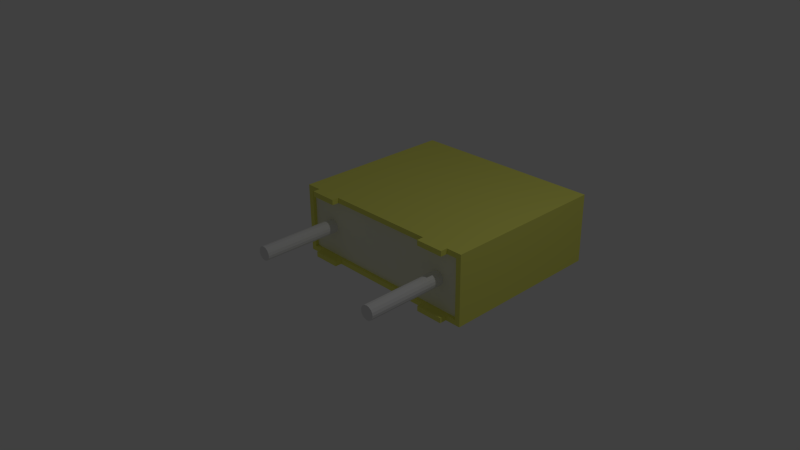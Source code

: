 # Source: 470nF_50V_5_08MM.blend  (saved by Blender 2.73.0; exported with 4.5.12 LTS)
import bpy
from mathutils import Matrix  # noqa: F401  (used for matrix-valued properties, if any)

bpy.ops.wm.read_factory_settings(use_empty=True)
scene = bpy.context.scene
scene.name = 'Scene'

# ---- collections
col_collection_1 = bpy.data.collections.new('Collection 1'); scene.collection.children.link(col_collection_1)

# ---- materials (node trees are filled in below, after node groups)
mat_shape_008 = bpy.data.materials.new('Shape.008')
mat_shape_008.alpha_threshold = 0.0
mat_shape_008.use_transparent_shadow = False
mat_shape_008.diffuse_color = (0.8333, 0.8333, 0.8333, 1.0)
mat_shape_008.roughness = 0.5
mat_shape_007 = bpy.data.materials.new('Shape.007')
mat_shape_007.alpha_threshold = 0.0
mat_shape_007.use_transparent_shadow = False
mat_shape_007.diffuse_color = (0.8333, 0.8333, 0.8333, 1.0)
mat_shape_007.roughness = 0.5
mat_shape_006 = bpy.data.materials.new('Shape.006')
mat_shape_006.alpha_threshold = 0.0
mat_shape_006.use_transparent_shadow = False
mat_shape_006.diffuse_color = (0.9, 0.9, 0.7, 1.0)
mat_shape_006.roughness = 0.5
mat_shape_005 = bpy.data.materials.new('Shape.005')
mat_shape_005.alpha_threshold = 0.0
mat_shape_005.use_transparent_shadow = False
mat_shape_005.diffuse_color = (0.8533, 0.8533, 0.1667, 1.0)
mat_shape_005.roughness = 0.5
mat_shape_004 = bpy.data.materials.new('Shape.004')
mat_shape_004.alpha_threshold = 0.0
mat_shape_004.use_transparent_shadow = False
mat_shape_004.diffuse_color = (0.8533, 0.8533, 0.1667, 1.0)
mat_shape_004.roughness = 0.5
mat_shape_003 = bpy.data.materials.new('Shape.003')
mat_shape_003.alpha_threshold = 0.0
mat_shape_003.use_transparent_shadow = False
mat_shape_003.diffuse_color = (0.8533, 0.8533, 0.1667, 1.0)
mat_shape_003.roughness = 0.5
mat_shape_002 = bpy.data.materials.new('Shape.002')
mat_shape_002.alpha_threshold = 0.0
mat_shape_002.use_transparent_shadow = False
mat_shape_002.diffuse_color = (0.8533, 0.8533, 0.1667, 1.0)
mat_shape_002.roughness = 0.5
mat_shape_001 = bpy.data.materials.new('Shape.001')
mat_shape_001.alpha_threshold = 0.0
mat_shape_001.use_transparent_shadow = False
mat_shape_001.diffuse_color = (0.8533, 0.8533, 0.1667, 1.0)
mat_shape_001.roughness = 0.5
mat_shape = bpy.data.materials.new('Shape')
mat_shape.alpha_threshold = 0.0
mat_shape.use_transparent_shadow = False
mat_shape.diffuse_color = (1.0, 1.0, 1.0, 1.0)
mat_shape.roughness = 0.5

# ---- material node trees

# ---- world
world_world = bpy.data.worlds.new('World'); scene.world = world_world
world_world.color = (0.05088, 0.05088, 0.05088)
world_world.use_sun_shadow = False
world_world.sun_shadow_jitter_overblur = 0.0
world_world.cycles.sampling_method = 'MANUAL'
world_world.cycles.sample_map_resolution = 256

# ---- cameras
cam_camera = bpy.data.cameras.new('Camera')
cam_camera.clip_end = 100.0
cam_camera.lens = 35.0
cam_camera.sensor_width = 32.0
cam_camera.sensor_height = 18.0
cam_camera.ortho_scale = 7.314
cam_camera.dof.focus_distance = 0.0
cam_camera.dof.aperture_fstop = 128.0

# ---- lights
light_lamp = bpy.data.lights.new('Lamp', 'POINT')
light_lamp.transmission_factor = 0.0
light_lamp.cutoff_distance = 30.0
light_lamp.energy = 100.0
light_lamp.shadow_buffer_clip_start = 1.001
light_lamp.shadow_soft_size = 0.1
light_lamp.shadow_maximum_resolution = 0.006
light_lamp.use_absolute_resolution = True
light_lamp.cycles.use_multiple_importance_sampling = False

# ---- meshes
me_shapeindexedfaceset = bpy.data.meshes.new('ShapeIndexedFaceSet')
me_shapeindexedfaceset.from_pydata([(0.0, 0.0, 0.0), (1.1, 7.259e-17, 0.15), (1.092, -0.03827, 0.15), (1.071, -0.07071, 0.15), (1.038, -0.09239, 0.15), (1.0, -0.1, 0.15), (0.9617, -0.09239, 0.15), (0.9293, -0.07071, 0.15), (0.9076, -0.03827, 0.15), (0.9, 6.035e-17, 0.15), (0.9076, 0.03827, 0.15), (0.9293, 0.07071, 0.15), (0.9617, 0.09239, 0.15), (1.0, 0.1, 0.15), (1.038, 0.09239, 0.15), (1.071, 0.07071, 0.15), (1.092, 0.03827, 0.15), (1.1, -4.987e-17, -1.0), (1.092, -0.03827, -1.0), (1.071, -0.07071, -1.0), (1.038, -0.09239, -1.0), (1.0, -0.1, -1.0), (0.9617, -0.09239, -1.0), (0.9293, -0.07071, -1.0), (0.9076, -0.03827, -1.0), (0.9, -6.211e-17, -1.0), (0.9076, 0.03827, -1.0), (0.9293, 0.07071, -1.0), (0.9617, 0.09239, -1.0), (1.0, 0.1, -1.0), (1.038, 0.09239, -1.0), (1.071, 0.07071, -1.0), (1.092, 0.03827, -1.0)], [], [(1, 2, 18, 17), (1, 16, 15), (1, 15, 14), (1, 14, 13), (1, 13, 12), (1, 12, 11), (1, 11, 10), (1, 10, 9), (1, 9, 8), (1, 8, 7), (1, 7, 6), (1, 6, 5), (1, 5, 4), (1, 4, 3), (1, 3, 2), (1, 17, 32, 16), (2, 3, 19, 18), (3, 4, 20, 19), (4, 5, 21, 20), (5, 6, 22, 21), (6, 7, 23, 22), (7, 8, 24, 23), (8, 9, 25, 24), (9, 10, 26, 25), (10, 11, 27, 26), (11, 12, 28, 27), (12, 13, 29, 28), (13, 14, 30, 29), (14, 15, 31, 30), (15, 16, 32, 31), (17, 18, 19), (17, 19, 20), (17, 20, 21), (17, 21, 22), (17, 22, 23), (17, 23, 24), (17, 24, 25), (17, 25, 26), (17, 26, 27), (17, 27, 28), (17, 28, 29), (17, 29, 30), (17, 30, 31), (17, 31, 32)])
me_shapeindexedfaceset.materials.append(mat_shape_008)
me_shapeindexedfaceset.use_remesh_preserve_volume = False
me_shapeindexedfaceset.use_remesh_preserve_attributes = False
me_shapeindexedfaceset.use_mirror_vertex_groups = False
me_shapeindexedfaceset.update()
me_shapeindexedfaceset_008 = bpy.data.meshes.new('ShapeIndexedFaceSet.008')
me_shapeindexedfaceset_008.from_pydata([(0.0, 0.0, 0.0), (-0.9, 7.259e-17, 0.15), (-0.9076, -0.03827, 0.15), (-0.9293, -0.07071, 0.15), (-0.9617, -0.09239, 0.15), (-1.0, -0.1, 0.15), (-1.038, -0.09239, 0.15), (-1.071, -0.07071, 0.15), (-1.092, -0.03827, 0.15), (-1.1, 6.035e-17, 0.15), (-1.092, 0.03827, 0.15), (-1.071, 0.07071, 0.15), (-1.038, 0.09239, 0.15), (-1.0, 0.1, 0.15), (-0.9617, 0.09239, 0.15), (-0.9293, 0.07071, 0.15), (-0.9076, 0.03827, 0.15), (-0.9, -4.987e-17, -1.0), (-0.9076, -0.03827, -1.0), (-0.9293, -0.07071, -1.0), (-0.9617, -0.09239, -1.0), (-1.0, -0.1, -1.0), (-1.038, -0.09239, -1.0), (-1.071, -0.07071, -1.0), (-1.092, -0.03827, -1.0), (-1.1, -6.211e-17, -1.0), (-1.092, 0.03827, -1.0), (-1.071, 0.07071, -1.0), (-1.038, 0.09239, -1.0), (-1.0, 0.1, -1.0), (-0.9617, 0.09239, -1.0), (-0.9293, 0.07071, -1.0), (-0.9076, 0.03827, -1.0)], [], [(1, 2, 18, 17), (1, 16, 15), (1, 15, 14), (1, 14, 13), (1, 13, 12), (1, 12, 11), (1, 11, 10), (1, 10, 9), (1, 9, 8), (1, 8, 7), (1, 7, 6), (1, 6, 5), (1, 5, 4), (1, 4, 3), (1, 3, 2), (1, 17, 32, 16), (2, 3, 19, 18), (3, 4, 20, 19), (4, 5, 21, 20), (5, 6, 22, 21), (6, 7, 23, 22), (7, 8, 24, 23), (8, 9, 25, 24), (9, 10, 26, 25), (10, 11, 27, 26), (11, 12, 28, 27), (12, 13, 29, 28), (13, 14, 30, 29), (14, 15, 31, 30), (15, 16, 32, 31), (17, 18, 19), (17, 19, 20), (17, 20, 21), (17, 21, 22), (17, 22, 23), (17, 23, 24), (17, 24, 25), (17, 25, 26), (17, 26, 27), (17, 27, 28), (17, 28, 29), (17, 29, 30), (17, 30, 31), (17, 31, 32)])
me_shapeindexedfaceset_008.materials.append(mat_shape_007)
me_shapeindexedfaceset_008.use_remesh_preserve_volume = False
me_shapeindexedfaceset_008.use_remesh_preserve_attributes = False
me_shapeindexedfaceset_008.use_mirror_vertex_groups = False
me_shapeindexedfaceset_008.update()
me_shapeindexedfaceset_007 = bpy.data.meshes.new('ShapeIndexedFaceSet.007')
me_shapeindexedfaceset_007.from_pydata([(0.0, 0.0, 0.0), (-1.35, -0.425, 0.15), (-1.35, 0.425, 0.15), (1.35, 0.425, 0.15), (1.35, -0.425, 0.15)], [], [(1, 2, 3, 4)])
me_shapeindexedfaceset_007.materials.append(mat_shape_006)
me_shapeindexedfaceset_007.use_remesh_preserve_volume = False
me_shapeindexedfaceset_007.use_remesh_preserve_attributes = False
me_shapeindexedfaceset_007.use_mirror_vertex_groups = False
me_shapeindexedfaceset_007.update()
me_shapeindexedfaceset_006 = bpy.data.meshes.new('ShapeIndexedFaceSet.006')
me_shapeindexedfaceset_006.from_pydata([(0.0, 0.0, 0.0), (-1.425, -0.5, 2.5), (-1.425, 0.5, 2.5), (1.425, 0.5, 2.5), (1.425, -0.5, 2.5), (-1.425, -0.5, 0.1), (-1.425, 0.5, 0.1), (1.425, 0.5, 0.1), (1.425, -0.5, 0.1), (-1.35, -0.425, 0.1), (-1.35, 0.425, 0.1), (1.35, 0.425, 0.1), (1.35, -0.425, 0.1), (-1.35, -0.425, 0.15), (-1.35, 0.425, 0.15), (1.35, 0.425, 0.15), (1.35, -0.425, 0.15)], [], [(1, 2, 6, 5), (1, 4, 3, 2), (1, 5, 8, 4), (2, 3, 7, 6), (3, 4, 8, 7), (5, 6, 10, 9), (5, 9, 12, 8), (6, 7, 11, 10), (7, 8, 12, 11), (9, 10, 14, 13), (9, 13, 16, 12), (10, 11, 15, 14), (11, 12, 16, 15)])
me_shapeindexedfaceset_006.materials.append(mat_shape_005)
me_shapeindexedfaceset_006.use_remesh_preserve_volume = False
me_shapeindexedfaceset_006.use_remesh_preserve_attributes = False
me_shapeindexedfaceset_006.use_mirror_vertex_groups = False
me_shapeindexedfaceset_006.update()
me_shapeindexedfaceset_005 = bpy.data.meshes.new('ShapeIndexedFaceSet.005')
me_shapeindexedfaceset_005.from_pydata([(0.0, 0.0, 0.0), (0.8, 0.425, 0.1), (0.8, 0.5, 0.1), (1.2, 0.5, 0.1), (1.2, 0.425, 0.1), (0.8, 0.425, 0.0), (0.8, 0.5, 0.0), (1.2, 0.5, 0.0), (1.2, 0.425, 0.0)], [], [(1, 2, 6, 5), (1, 4, 3, 2), (1, 5, 8, 4), (2, 3, 7, 6), (3, 4, 8, 7), (5, 6, 7, 8)])
me_shapeindexedfaceset_005.materials.append(mat_shape_004)
me_shapeindexedfaceset_005.use_remesh_preserve_volume = False
me_shapeindexedfaceset_005.use_remesh_preserve_attributes = False
me_shapeindexedfaceset_005.use_mirror_vertex_groups = False
me_shapeindexedfaceset_005.update()
me_shapeindexedfaceset_004 = bpy.data.meshes.new('ShapeIndexedFaceSet.004')
me_shapeindexedfaceset_004.from_pydata([(0.0, 0.0, 0.0), (-1.2, 0.425, 0.1), (-1.2, 0.5, 0.1), (-0.8, 0.5, 0.1), (-0.8, 0.425, 0.1), (-1.2, 0.425, 0.0), (-1.2, 0.5, 0.0), (-0.8, 0.5, 0.0), (-0.8, 0.425, 0.0)], [], [(1, 2, 6, 5), (1, 4, 3, 2), (1, 5, 8, 4), (2, 3, 7, 6), (3, 4, 8, 7), (5, 6, 7, 8)])
me_shapeindexedfaceset_004.materials.append(mat_shape_003)
me_shapeindexedfaceset_004.use_remesh_preserve_volume = False
me_shapeindexedfaceset_004.use_remesh_preserve_attributes = False
me_shapeindexedfaceset_004.use_mirror_vertex_groups = False
me_shapeindexedfaceset_004.update()
me_shapeindexedfaceset_003 = bpy.data.meshes.new('ShapeIndexedFaceSet.003')
me_shapeindexedfaceset_003.from_pydata([(0.0, 0.0, 0.0), (0.8, -0.5, 0.1), (0.8, -0.425, 0.1), (1.2, -0.425, 0.1), (1.2, -0.5, 0.1), (0.8, -0.5, 0.0), (0.8, -0.425, 0.0), (1.2, -0.425, 0.0), (1.2, -0.5, 0.0)], [], [(1, 2, 6, 5), (1, 4, 3, 2), (1, 5, 8, 4), (2, 3, 7, 6), (3, 4, 8, 7), (5, 6, 7, 8)])
me_shapeindexedfaceset_003.materials.append(mat_shape_002)
me_shapeindexedfaceset_003.use_remesh_preserve_volume = False
me_shapeindexedfaceset_003.use_remesh_preserve_attributes = False
me_shapeindexedfaceset_003.use_mirror_vertex_groups = False
me_shapeindexedfaceset_003.update()
me_shapeindexedfaceset_002 = bpy.data.meshes.new('ShapeIndexedFaceSet.002')
me_shapeindexedfaceset_002.from_pydata([(0.0, 0.0, 0.0), (-1.2, -0.5, 0.1), (-1.2, -0.425, 0.1), (-0.8, -0.425, 0.1), (-0.8, -0.5, 0.1), (-1.2, -0.5, 0.0), (-1.2, -0.425, 0.0), (-0.8, -0.425, 0.0), (-0.8, -0.5, 0.0)], [], [(1, 2, 6, 5), (1, 4, 3, 2), (1, 5, 8, 4), (2, 3, 7, 6), (3, 4, 8, 7), (5, 6, 7, 8)])
me_shapeindexedfaceset_002.materials.append(mat_shape_001)
me_shapeindexedfaceset_002.use_remesh_preserve_volume = False
me_shapeindexedfaceset_002.use_remesh_preserve_attributes = False
me_shapeindexedfaceset_002.use_mirror_vertex_groups = False
me_shapeindexedfaceset_002.update()
me_shapeindexedfaceset_001 = bpy.data.meshes.new('ShapeIndexedFaceSet.001')
me_shapeindexedfaceset_001.from_pydata([(0.0, 0.0, 0.0), (-0.8242, -0.5089, 1.84), (-0.9894, -0.5089, 1.785), (-1.089, -0.5089, 1.646), (-1.119, -0.5089, 1.461), (-1.119, -0.5089, 1.331), (-1.044, -0.5089, 1.062), (-0.8242, -0.5089, 0.9519), (-0.6589, -0.5089, 1.007), (-0.5597, -0.5089, 1.146), (-0.5291, -0.5089, 1.331), (-0.5291, -0.5089, 1.461), (-0.6045, -0.5089, 1.73), (-0.9833, -0.5089, 1.47), (-0.9398, -0.5089, 1.64), (-0.8242, -0.5089, 1.704), (-0.7086, -0.5089, 1.64), (-0.6651, -0.5089, 1.47), (-0.6651, -0.5089, 1.322), (-0.7086, -0.5089, 1.152), (-0.8242, -0.5089, 1.088), (-0.9398, -0.5089, 1.152), (-0.9833, -0.5089, 1.322), (-0.8242, -0.3729, 1.84), (-0.9894, -0.3729, 1.785), (-1.089, -0.3729, 1.646), (-1.119, -0.3729, 1.461), (-1.119, -0.3729, 1.331), (-1.044, -0.3729, 1.062), (-0.8242, -0.3729, 0.9519), (-0.6589, -0.3729, 1.007), (-0.5597, -0.3729, 1.146), (-0.5291, -0.3729, 1.331), (-0.5291, -0.3729, 1.461), (-0.6045, -0.3729, 1.73), (-0.9833, -0.3729, 1.47), (-0.9398, -0.3729, 1.64), (-0.8242, -0.3729, 1.704), (-0.7086, -0.3729, 1.64), (-0.6651, -0.3729, 1.47), (-0.6651, -0.3729, 1.322), (-0.7086, -0.3729, 1.152), (-0.8242, -0.3729, 1.088), (-0.9398, -0.3729, 1.152), (-0.9833, -0.3729, 1.322), (-0.08569, -0.5089, 1.04), (0.004066, -0.5089, 0.9723), (0.1836, -0.5089, 0.9723), (0.2747, -0.5089, 1.04), (0.1917, -0.5089, 1.108), (0.1917, -0.5089, 1.16), (0.2747, -0.5089, 1.228), (0.1917, -0.5089, 1.296), (0.1917, -0.5089, 1.818), (0.01359, -0.5089, 1.818), (-0.3142, -0.5089, 1.273), (-0.3142, -0.5089, 1.16), (0.05575, -0.5089, 1.16), (0.05575, -0.5089, 1.108), (0.004066, -0.5089, 1.108), (0.05575, -0.5089, 1.296), (-0.1483, -0.5089, 1.296), (0.05575, -0.5089, 1.625), (-0.08569, -0.3729, 1.04), (0.004066, -0.3729, 0.9723), (0.1836, -0.3729, 0.9723), (0.2747, -0.3729, 1.04), (0.1917, -0.3729, 1.108), (0.1917, -0.3729, 1.16), (0.2747, -0.3729, 1.228), (0.1917, -0.3729, 1.296), (0.1917, -0.3729, 1.818), (0.01359, -0.3729, 1.818), (-0.3142, -0.3729, 1.273), (-0.3142, -0.3729, 1.16), (0.05575, -0.3729, 1.16), (0.05575, -0.3729, 1.108), (0.004066, -0.3729, 1.108), (0.05575, -0.3729, 1.296), (-0.1483, -0.3729, 1.296), (0.05575, -0.3729, 1.625), (0.5698, -0.5089, 1.609), (0.6378, -0.5089, 1.682), (0.9479, -0.5089, 1.682), (0.7439, -0.5089, 1.082), (0.7344, -0.5089, 1.036), (0.7555, -0.5089, 0.9907), (0.8037, -0.5089, 0.9709), (0.8452, -0.5089, 0.9859), (0.8745, -0.5089, 1.038), (1.091, -0.5089, 1.684), (1.091, -0.5089, 1.818), (0.5018, -0.5089, 1.818), (0.5018, -0.5089, 1.699), (0.5698, -0.3729, 1.609), (0.6378, -0.3729, 1.682), (0.9479, -0.3729, 1.682), (0.7439, -0.3729, 1.082), (0.7344, -0.3729, 1.036), (0.7555, -0.3729, 0.9907), (0.8037, -0.3729, 0.9709), (0.8452, -0.3729, 0.9859), (0.8745, -0.3729, 1.038), (1.091, -0.3729, 1.684), (1.091, -0.3729, 1.818), (0.5018, -0.3729, 1.818), (0.5018, -0.3729, 1.699)], [], [(1, 2, 14, 15), (1, 12, 34, 23), (1, 15, 16, 12), (1, 23, 24, 2), (2, 3, 14), (2, 24, 25, 3), (3, 4, 13, 14), (3, 25, 26, 4), (4, 5, 22, 13), (4, 26, 27, 5), (5, 6, 21, 22), (5, 27, 28, 6), (6, 7, 20, 21), (6, 28, 29, 7), (7, 8, 19, 20), (7, 29, 30, 8), (8, 9, 19), (8, 30, 31, 9), (9, 10, 18, 19), (9, 31, 32, 10), (10, 11, 17, 18), (10, 32, 33, 11), (11, 12, 16, 17), (11, 33, 34, 12), (13, 22, 44, 35), (13, 35, 36, 14), (14, 36, 37, 15), (15, 37, 38, 16), (16, 38, 39, 17), (17, 39, 40, 18), (18, 40, 41, 19), (19, 41, 42, 20), (20, 42, 43, 21), (21, 43, 44, 22), (23, 34, 38, 37), (23, 37, 36, 24), (24, 36, 25), (25, 36, 35, 26), (26, 35, 44, 27), (27, 44, 43, 28), (28, 43, 42, 29), (29, 42, 41, 30), (30, 41, 31), (31, 41, 40, 32), (32, 40, 39, 33), (33, 39, 38, 34), (45, 46, 58, 59), (45, 59, 77, 63), (45, 63, 64, 46), (46, 47, 49, 58), (46, 64, 65, 47), (47, 48, 49), (47, 65, 66, 48), (48, 66, 67, 49), (49, 50, 57, 58), (49, 67, 68, 50), (50, 51, 52), (50, 52, 60, 57), (50, 68, 69, 51), (51, 69, 70, 52), (52, 53, 62, 60), (52, 70, 71, 53), (53, 54, 62), (53, 71, 72, 54), (54, 55, 61, 62), (54, 72, 73, 55), (55, 56, 61), (55, 73, 74, 56), (56, 57, 60, 61), (56, 74, 75, 57), (57, 75, 76, 58), (58, 76, 77, 59), (60, 62, 80, 78), (60, 78, 79, 61), (61, 79, 80, 62), (63, 77, 76, 64), (64, 76, 67, 65), (65, 67, 66), (67, 76, 75, 68), (68, 70, 69), (68, 75, 78, 70), (70, 78, 80, 71), (71, 80, 72), (72, 80, 79, 73), (73, 79, 74), (74, 79, 78, 75), (81, 82, 92, 93), (81, 93, 106, 94), (81, 94, 95, 82), (82, 83, 91, 92), (82, 95, 96, 83), (83, 84, 89, 90), (83, 90, 91), (83, 96, 97, 84), (84, 85, 88, 89), (84, 97, 98, 85), (85, 86, 87, 88), (85, 98, 99, 86), (86, 99, 100, 87), (87, 100, 101, 88), (88, 101, 102, 89), (89, 102, 103, 90), (90, 103, 104, 91), (91, 104, 105, 92), (92, 105, 106, 93), (94, 106, 105, 95), (95, 105, 104, 96), (96, 103, 102, 97), (96, 104, 103), (97, 102, 101, 98), (98, 101, 100, 99)])
me_shapeindexedfaceset_001.materials.append(mat_shape)
me_shapeindexedfaceset_001.use_remesh_preserve_volume = False
me_shapeindexedfaceset_001.use_remesh_preserve_attributes = False
me_shapeindexedfaceset_001.use_mirror_vertex_groups = False
me_shapeindexedfaceset_001.update()

# ---- objects
ob_shapeindexedfaceset_008 = bpy.data.objects.new('ShapeIndexedFaceSet.008', me_shapeindexedfaceset)
ob_shapeindexedfaceset_007 = bpy.data.objects.new('ShapeIndexedFaceSet.007', me_shapeindexedfaceset_008)
ob_shapeindexedfaceset_006 = bpy.data.objects.new('ShapeIndexedFaceSet.006', me_shapeindexedfaceset_007)
ob_shapeindexedfaceset_005 = bpy.data.objects.new('ShapeIndexedFaceSet.005', me_shapeindexedfaceset_006)
ob_shapeindexedfaceset_004 = bpy.data.objects.new('ShapeIndexedFaceSet.004', me_shapeindexedfaceset_005)
ob_shapeindexedfaceset_003 = bpy.data.objects.new('ShapeIndexedFaceSet.003', me_shapeindexedfaceset_004)
ob_shapeindexedfaceset_002 = bpy.data.objects.new('ShapeIndexedFaceSet.002', me_shapeindexedfaceset_003)
ob_shapeindexedfaceset_001 = bpy.data.objects.new('ShapeIndexedFaceSet.001', me_shapeindexedfaceset_002)
ob_shapeindexedfaceset = bpy.data.objects.new('ShapeIndexedFaceSet', me_shapeindexedfaceset_001)
ob_lamp = bpy.data.objects.new('Lamp', light_lamp)
ob_camera = bpy.data.objects.new('Camera', cam_camera)

# ---- transforms, parenting, visibility, modifiers, constraints
ob_shapeindexedfaceset_008.location = (0.0, 0.0, 0.0)
ob_shapeindexedfaceset_008.rotation_euler = (1.571, -0.0, 3.142)
ob_shapeindexedfaceset_008.lineart.crease_threshold = 0.0
ob_shapeindexedfaceset_007.location = (0.0, 0.0, 0.0)
ob_shapeindexedfaceset_007.rotation_euler = (1.571, -0.0, 3.142)
ob_shapeindexedfaceset_007.lineart.crease_threshold = 0.0
ob_shapeindexedfaceset_006.location = (0.0, 0.0, 0.0)
ob_shapeindexedfaceset_006.rotation_euler = (1.571, -0.0, 3.142)
ob_shapeindexedfaceset_006.lineart.crease_threshold = 0.0
ob_shapeindexedfaceset_005.location = (0.0, 0.0, 0.0)
ob_shapeindexedfaceset_005.rotation_euler = (1.571, -0.0, 3.142)
ob_shapeindexedfaceset_005.lineart.crease_threshold = 0.0
ob_shapeindexedfaceset_004.location = (0.0, 0.0, 0.0)
ob_shapeindexedfaceset_004.rotation_euler = (1.571, -0.0, 3.142)
ob_shapeindexedfaceset_004.lineart.crease_threshold = 0.0
ob_shapeindexedfaceset_003.location = (0.0, 0.0, 0.0)
ob_shapeindexedfaceset_003.rotation_euler = (1.571, -0.0, 3.142)
ob_shapeindexedfaceset_003.lineart.crease_threshold = 0.0
ob_shapeindexedfaceset_002.location = (0.0, 0.0, 0.0)
ob_shapeindexedfaceset_002.rotation_euler = (1.571, -0.0, 3.142)
ob_shapeindexedfaceset_002.lineart.crease_threshold = 0.0
ob_shapeindexedfaceset_001.location = (0.0, 0.0, 0.0)
ob_shapeindexedfaceset_001.rotation_euler = (1.571, -0.0, 3.142)
ob_shapeindexedfaceset_001.lineart.crease_threshold = 0.0
ob_shapeindexedfaceset.location = (0.0, 0.0, 0.0)
ob_shapeindexedfaceset.rotation_euler = (1.571, -0.0, 3.142)
ob_shapeindexedfaceset.lineart.crease_threshold = 0.0
ob_lamp.location = (4.076, 1.005, 5.904)
ob_lamp.rotation_euler = (0.6503, 0.05522, 1.866)
ob_lamp.lock_rotations_4d = False
ob_lamp.empty_display_type = 'ARROWS'
ob_lamp.color = (0.0, 0.0, 0.0, 0.0)
ob_lamp.lineart.crease_threshold = 0.0
ob_camera.location = (7.481, -6.508, 5.344)
ob_camera.rotation_euler = (1.109, 0.01082, 0.8149)
ob_camera.lock_rotations_4d = False
ob_camera.empty_display_type = 'ARROWS'
ob_camera.color = (0.0, 0.0, 0.0, 0.0)
ob_camera.display_type = 'WIRE'
ob_camera.lineart.crease_threshold = 0.0

# ---- collection membership
col_collection_1.objects.link(ob_shapeindexedfaceset_008)
col_collection_1.objects.link(ob_shapeindexedfaceset_007)
col_collection_1.objects.link(ob_shapeindexedfaceset_006)
col_collection_1.objects.link(ob_shapeindexedfaceset_005)
col_collection_1.objects.link(ob_shapeindexedfaceset_004)
col_collection_1.objects.link(ob_shapeindexedfaceset_003)
col_collection_1.objects.link(ob_shapeindexedfaceset_002)
col_collection_1.objects.link(ob_shapeindexedfaceset_001)
col_collection_1.objects.link(ob_shapeindexedfaceset)
col_collection_1.objects.link(ob_lamp)
col_collection_1.objects.link(ob_camera)

# ---- scene / render settings (as saved in the file)
scene.camera = ob_camera
scene.frame_start = 1; scene.frame_end = 250; scene.frame_set(1)
scene.render.engine = 'BLENDER_EEVEE_NEXT'
scene.render.resolution_percentage = 50
scene.render.dither_intensity = 0.0
scene.cycles.use_denoising = False
scene.cycles.samples = 10
scene.cycles.sampling_pattern = 'TABULATED_SOBOL'
scene.cycles.light_sampling_threshold = 0.0
scene.cycles.use_adaptive_sampling = False
scene.cycles.use_light_tree = False
scene.cycles.blur_glossy = 0.0
scene.cycles.pixel_filter_type = 'GAUSSIAN'
scene.cycles.sample_clamp_indirect = 0.0
scene.view_settings.view_transform = 'Standard'
bpy.context.view_layer.update()

